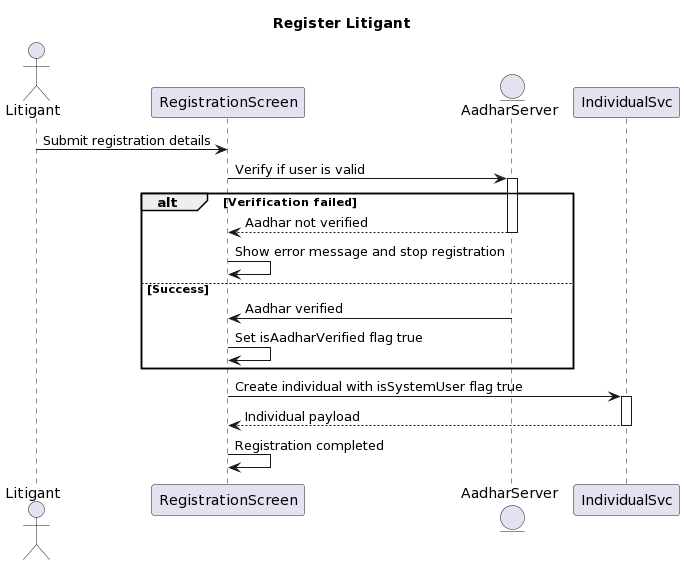

The diagram above was rendered by PlantUML. Its source (embedded in the PNG):
@startuml
title Register Litigant
Actor Litigant as User
participant RegistrationScreen as UI
Entity AadharServer as Aadhar
participant IndividualSvc as I
User -> UI : Submit registration details
UI -> Aadhar ++: Verify if user is valid
alt Verification failed
  return Aadhar not verified
  UI -> UI: Show error message and stop registration
else Success
  Aadhar -> UI: Aadhar verified
  UI -> UI: Set isAadharVerified flag true
end
UI -> I ++: Create individual with isSystemUser flag true
return Individual payload
UI -> UI: Registration completed
@enduml